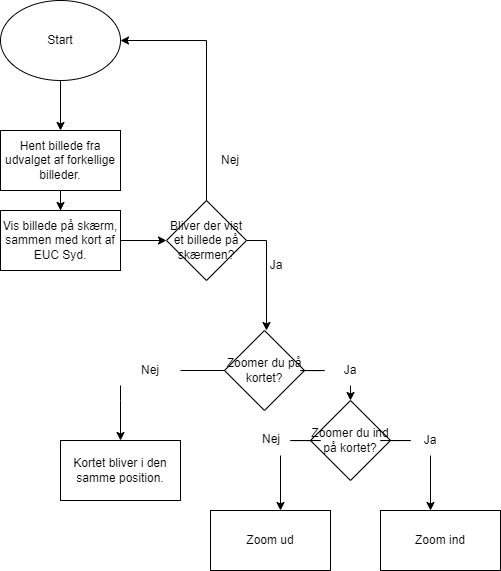

The diagram above was exported from draw.io. Its source (the exported page's mxGraphModel, read from the mxfile embedded in the PNG):
<mxGraphModel dx="818" dy="353" grid="1" gridSize="10" guides="1" tooltips="1" connect="1" arrows="1" fold="1" page="1" pageScale="1" pageWidth="827" pageHeight="1169" math="0" shadow="0">
  <root>
    <mxCell id="0" />
    <mxCell id="1" parent="0" />
    <mxCell id="oEbrAgYx0rbv4vzxx77d-3" value="" style="edgeStyle=orthogonalEdgeStyle;rounded=0;orthogonalLoop=1;jettySize=auto;html=1;" parent="1" source="oEbrAgYx0rbv4vzxx77d-1" target="oEbrAgYx0rbv4vzxx77d-2" edge="1">
      <mxGeometry relative="1" as="geometry" />
    </mxCell>
    <mxCell id="oEbrAgYx0rbv4vzxx77d-1" value="Start" style="ellipse;whiteSpace=wrap;html=1;" parent="1" vertex="1">
      <mxGeometry x="190" y="30" width="120" height="80" as="geometry" />
    </mxCell>
    <mxCell id="oEbrAgYx0rbv4vzxx77d-6" value="" style="edgeStyle=orthogonalEdgeStyle;rounded=0;orthogonalLoop=1;jettySize=auto;html=1;" parent="1" source="oEbrAgYx0rbv4vzxx77d-2" target="oEbrAgYx0rbv4vzxx77d-5" edge="1">
      <mxGeometry relative="1" as="geometry" />
    </mxCell>
    <mxCell id="oEbrAgYx0rbv4vzxx77d-2" value="Hent billede fra udvalget af forkellige billeder." style="whiteSpace=wrap;html=1;" parent="1" vertex="1">
      <mxGeometry x="190" y="160" width="120" height="60" as="geometry" />
    </mxCell>
    <mxCell id="avFOuKaHvyMB544jwlob-3" value="" style="edgeStyle=orthogonalEdgeStyle;rounded=0;orthogonalLoop=1;jettySize=auto;html=1;" edge="1" parent="1" source="oEbrAgYx0rbv4vzxx77d-5" target="avFOuKaHvyMB544jwlob-2">
      <mxGeometry relative="1" as="geometry" />
    </mxCell>
    <mxCell id="oEbrAgYx0rbv4vzxx77d-5" value="Vis billede på skærm, sammen med kort af EUC Syd." style="whiteSpace=wrap;html=1;" parent="1" vertex="1">
      <mxGeometry x="190" y="240" width="120" height="60" as="geometry" />
    </mxCell>
    <mxCell id="oEbrAgYx0rbv4vzxx77d-12" value="" style="edgeStyle=orthogonalEdgeStyle;rounded=0;orthogonalLoop=1;jettySize=auto;html=1;startArrow=none;" parent="1" source="oEbrAgYx0rbv4vzxx77d-15" target="oEbrAgYx0rbv4vzxx77d-11" edge="1">
      <mxGeometry relative="1" as="geometry">
        <Array as="points">
          <mxPoint x="310" y="430" />
          <mxPoint x="310" y="430" />
        </Array>
      </mxGeometry>
    </mxCell>
    <mxCell id="oEbrAgYx0rbv4vzxx77d-19" value="" style="edgeStyle=orthogonalEdgeStyle;rounded=0;orthogonalLoop=1;jettySize=auto;html=1;startArrow=none;" parent="1" source="oEbrAgYx0rbv4vzxx77d-24" target="oEbrAgYx0rbv4vzxx77d-18" edge="1">
      <mxGeometry relative="1" as="geometry">
        <Array as="points">
          <mxPoint x="570" y="400" />
        </Array>
      </mxGeometry>
    </mxCell>
    <mxCell id="oEbrAgYx0rbv4vzxx77d-9" value="Zoomer du på kortet?" style="rhombus;whiteSpace=wrap;html=1;" parent="1" vertex="1">
      <mxGeometry x="414" y="360" width="80" height="80" as="geometry" />
    </mxCell>
    <mxCell id="oEbrAgYx0rbv4vzxx77d-11" value="Kortet bliver i den samme position." style="whiteSpace=wrap;html=1;" parent="1" vertex="1">
      <mxGeometry x="250" y="470" width="120" height="60" as="geometry" />
    </mxCell>
    <mxCell id="oEbrAgYx0rbv4vzxx77d-15" value="Nej" style="text;html=1;strokeColor=none;fillColor=none;align=center;verticalAlign=middle;whiteSpace=wrap;rounded=0;" parent="1" vertex="1">
      <mxGeometry x="310" y="385" width="60" height="30" as="geometry" />
    </mxCell>
    <mxCell id="oEbrAgYx0rbv4vzxx77d-17" value="" style="edgeStyle=orthogonalEdgeStyle;rounded=0;orthogonalLoop=1;jettySize=auto;html=1;endArrow=none;" parent="1" source="oEbrAgYx0rbv4vzxx77d-9" target="oEbrAgYx0rbv4vzxx77d-15" edge="1">
      <mxGeometry relative="1" as="geometry">
        <mxPoint x="414" y="400" as="sourcePoint" />
        <mxPoint x="310" y="470" as="targetPoint" />
      </mxGeometry>
    </mxCell>
    <mxCell id="oEbrAgYx0rbv4vzxx77d-21" value="" style="edgeStyle=orthogonalEdgeStyle;rounded=0;orthogonalLoop=1;jettySize=auto;html=1;startArrow=none;" parent="1" source="oEbrAgYx0rbv4vzxx77d-27" target="oEbrAgYx0rbv4vzxx77d-20" edge="1">
      <mxGeometry relative="1" as="geometry">
        <Array as="points">
          <mxPoint x="630" y="470" />
        </Array>
      </mxGeometry>
    </mxCell>
    <mxCell id="oEbrAgYx0rbv4vzxx77d-23" value="" style="edgeStyle=orthogonalEdgeStyle;rounded=0;orthogonalLoop=1;jettySize=auto;html=1;startArrow=none;" parent="1" source="oEbrAgYx0rbv4vzxx77d-29" target="oEbrAgYx0rbv4vzxx77d-22" edge="1">
      <mxGeometry relative="1" as="geometry">
        <Array as="points">
          <mxPoint x="460" y="470" />
        </Array>
      </mxGeometry>
    </mxCell>
    <mxCell id="oEbrAgYx0rbv4vzxx77d-18" value="Zoomer du ind på kortet?" style="rhombus;whiteSpace=wrap;html=1;" parent="1" vertex="1">
      <mxGeometry x="500" y="430" width="80" height="80" as="geometry" />
    </mxCell>
    <mxCell id="oEbrAgYx0rbv4vzxx77d-20" value="Zoom ind" style="whiteSpace=wrap;html=1;" parent="1" vertex="1">
      <mxGeometry x="570" y="540" width="120" height="60" as="geometry" />
    </mxCell>
    <mxCell id="oEbrAgYx0rbv4vzxx77d-22" value="Zoom ud" style="whiteSpace=wrap;html=1;" parent="1" vertex="1">
      <mxGeometry x="400" y="540" width="120" height="60" as="geometry" />
    </mxCell>
    <mxCell id="oEbrAgYx0rbv4vzxx77d-24" value="Ja" style="text;html=1;strokeColor=none;fillColor=none;align=center;verticalAlign=middle;whiteSpace=wrap;rounded=0;" parent="1" vertex="1">
      <mxGeometry x="510" y="385" width="60" height="30" as="geometry" />
    </mxCell>
    <mxCell id="oEbrAgYx0rbv4vzxx77d-26" value="" style="edgeStyle=orthogonalEdgeStyle;rounded=0;orthogonalLoop=1;jettySize=auto;html=1;endArrow=none;" parent="1" source="oEbrAgYx0rbv4vzxx77d-9" target="oEbrAgYx0rbv4vzxx77d-24" edge="1">
      <mxGeometry relative="1" as="geometry">
        <mxPoint x="494" y="400" as="sourcePoint" />
        <mxPoint x="570" y="415" as="targetPoint" />
        <Array as="points" />
      </mxGeometry>
    </mxCell>
    <mxCell id="oEbrAgYx0rbv4vzxx77d-27" value="Ja" style="text;html=1;strokeColor=none;fillColor=none;align=center;verticalAlign=middle;whiteSpace=wrap;rounded=0;" parent="1" vertex="1">
      <mxGeometry x="590" y="455" width="60" height="30" as="geometry" />
    </mxCell>
    <mxCell id="oEbrAgYx0rbv4vzxx77d-28" value="" style="edgeStyle=orthogonalEdgeStyle;rounded=0;orthogonalLoop=1;jettySize=auto;html=1;endArrow=none;" parent="1" source="oEbrAgYx0rbv4vzxx77d-18" target="oEbrAgYx0rbv4vzxx77d-27" edge="1">
      <mxGeometry relative="1" as="geometry">
        <mxPoint x="580" y="470" as="sourcePoint" />
        <mxPoint x="630" y="540" as="targetPoint" />
        <Array as="points" />
      </mxGeometry>
    </mxCell>
    <mxCell id="oEbrAgYx0rbv4vzxx77d-29" value="&lt;span style=&quot;color: rgb(0, 0, 0); font-family: helvetica; font-size: 12px; font-style: normal; font-weight: 400; letter-spacing: normal; text-align: center; text-indent: 0px; text-transform: none; word-spacing: 0px; background-color: rgb(248, 249, 250); display: inline; float: none;&quot;&gt;Nej&lt;/span&gt;" style="text;whiteSpace=wrap;html=1;" parent="1" vertex="1">
      <mxGeometry x="450" y="455" width="40" height="30" as="geometry" />
    </mxCell>
    <mxCell id="oEbrAgYx0rbv4vzxx77d-30" value="" style="edgeStyle=orthogonalEdgeStyle;rounded=0;orthogonalLoop=1;jettySize=auto;html=1;endArrow=none;" parent="1" source="oEbrAgYx0rbv4vzxx77d-18" target="oEbrAgYx0rbv4vzxx77d-29" edge="1">
      <mxGeometry relative="1" as="geometry">
        <mxPoint x="500" y="470" as="sourcePoint" />
        <mxPoint x="460" y="540" as="targetPoint" />
        <Array as="points" />
      </mxGeometry>
    </mxCell>
    <mxCell id="avFOuKaHvyMB544jwlob-4" style="edgeStyle=orthogonalEdgeStyle;rounded=0;orthogonalLoop=1;jettySize=auto;html=1;exitX=1;exitY=0.5;exitDx=0;exitDy=0;" edge="1" parent="1" source="avFOuKaHvyMB544jwlob-2">
      <mxGeometry relative="1" as="geometry">
        <mxPoint x="456" y="360" as="targetPoint" />
        <Array as="points">
          <mxPoint x="456" y="270" />
        </Array>
      </mxGeometry>
    </mxCell>
    <mxCell id="avFOuKaHvyMB544jwlob-6" style="edgeStyle=orthogonalEdgeStyle;rounded=0;orthogonalLoop=1;jettySize=auto;html=1;entryX=1;entryY=0.5;entryDx=0;entryDy=0;startArrow=none;" edge="1" parent="1" target="oEbrAgYx0rbv4vzxx77d-1">
      <mxGeometry relative="1" as="geometry">
        <mxPoint x="396" y="190" as="sourcePoint" />
        <Array as="points">
          <mxPoint x="396" y="70" />
        </Array>
      </mxGeometry>
    </mxCell>
    <mxCell id="avFOuKaHvyMB544jwlob-2" value="Bliver der vist et billede på skærmen?" style="rhombus;whiteSpace=wrap;html=1;" vertex="1" parent="1">
      <mxGeometry x="356" y="230" width="80" height="80" as="geometry" />
    </mxCell>
    <mxCell id="avFOuKaHvyMB544jwlob-8" value="" style="edgeStyle=orthogonalEdgeStyle;rounded=0;orthogonalLoop=1;jettySize=auto;html=1;entryX=0.5;entryY=1;entryDx=0;entryDy=0;endArrow=none;" edge="1" parent="1" source="avFOuKaHvyMB544jwlob-2">
      <mxGeometry relative="1" as="geometry">
        <mxPoint x="400" y="234" as="sourcePoint" />
        <mxPoint x="396" y="220" as="targetPoint" />
        <Array as="points">
          <mxPoint x="396" y="135" />
        </Array>
      </mxGeometry>
    </mxCell>
    <mxCell id="avFOuKaHvyMB544jwlob-9" value="Ja" style="text;html=1;strokeColor=none;fillColor=none;align=center;verticalAlign=middle;whiteSpace=wrap;rounded=0;" vertex="1" parent="1">
      <mxGeometry x="436" y="280" width="60" height="30" as="geometry" />
    </mxCell>
    <mxCell id="avFOuKaHvyMB544jwlob-11" value="Nej" style="text;html=1;strokeColor=none;fillColor=none;align=center;verticalAlign=middle;whiteSpace=wrap;rounded=0;" vertex="1" parent="1">
      <mxGeometry x="390" y="175" width="60" height="30" as="geometry" />
    </mxCell>
  </root>
</mxGraphModel>